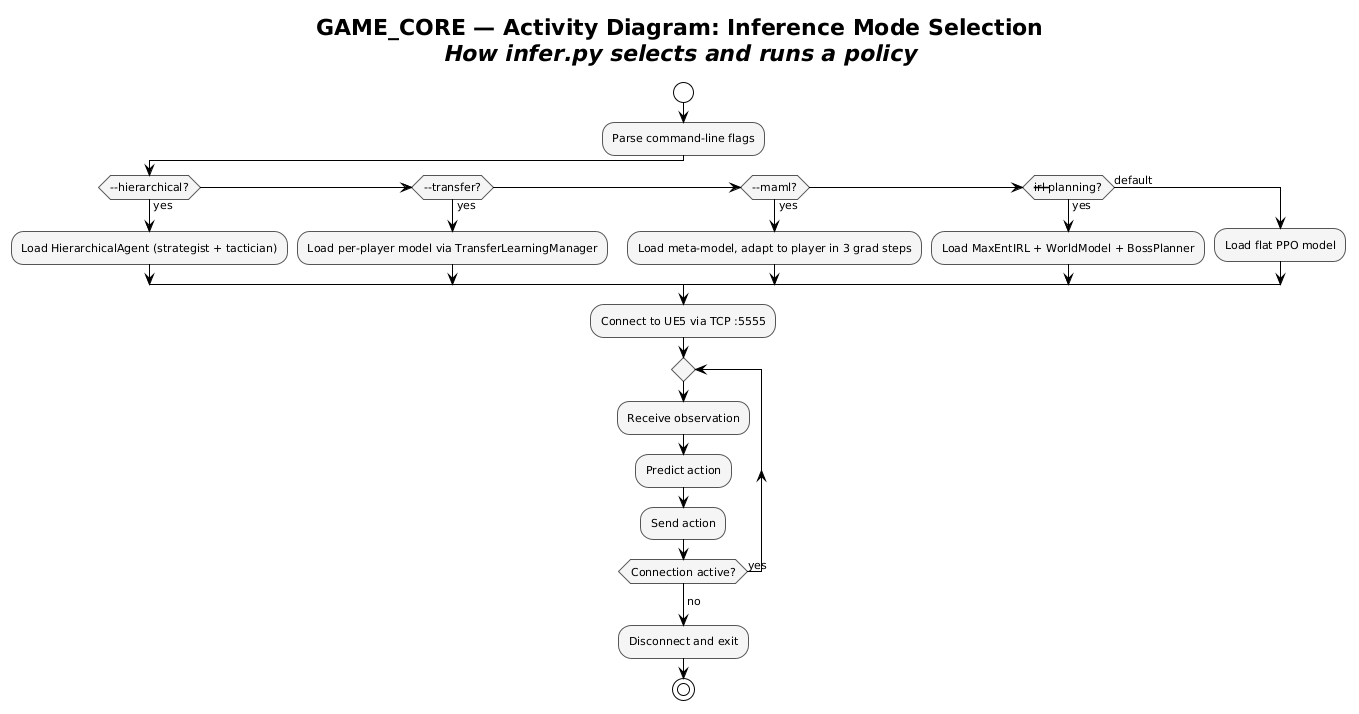

The diagram above was rendered by PlantUML. Its source (embedded in the PNG):
@startuml
!theme plain
skinparam backgroundColor #FFFFFF
skinparam defaultFontName Segoe UI
skinparam defaultFontSize 11
skinparam shadowing false
skinparam ActivityBorderColor #555555
skinparam ActivityBackgroundColor #F5F5F5

title **GAME_CORE — Activity Diagram: Inference Mode Selection**\n<i>How infer.py selects and runs a policy</i>

start

:Parse command-line flags;

if (--hierarchical?) then (yes)
  :Load HierarchicalAgent (strategist + tactician);
elseif (--transfer?) then (yes)
  :Load per-player model via TransferLearningManager;
elseif (--maml?) then (yes)
  :Load meta-model, adapt to player in 3 grad steps;
elseif (--irl --planning?) then (yes)
  :Load MaxEntIRL + WorldModel + BossPlanner;
else (default)
  :Load flat PPO model;
endif

:Connect to UE5 via TCP :5555;

repeat
  :Receive observation;
  :Predict action;
  :Send action;
repeat while (Connection active?) is (yes)
-> no;

:Disconnect and exit;

stop
@enduml